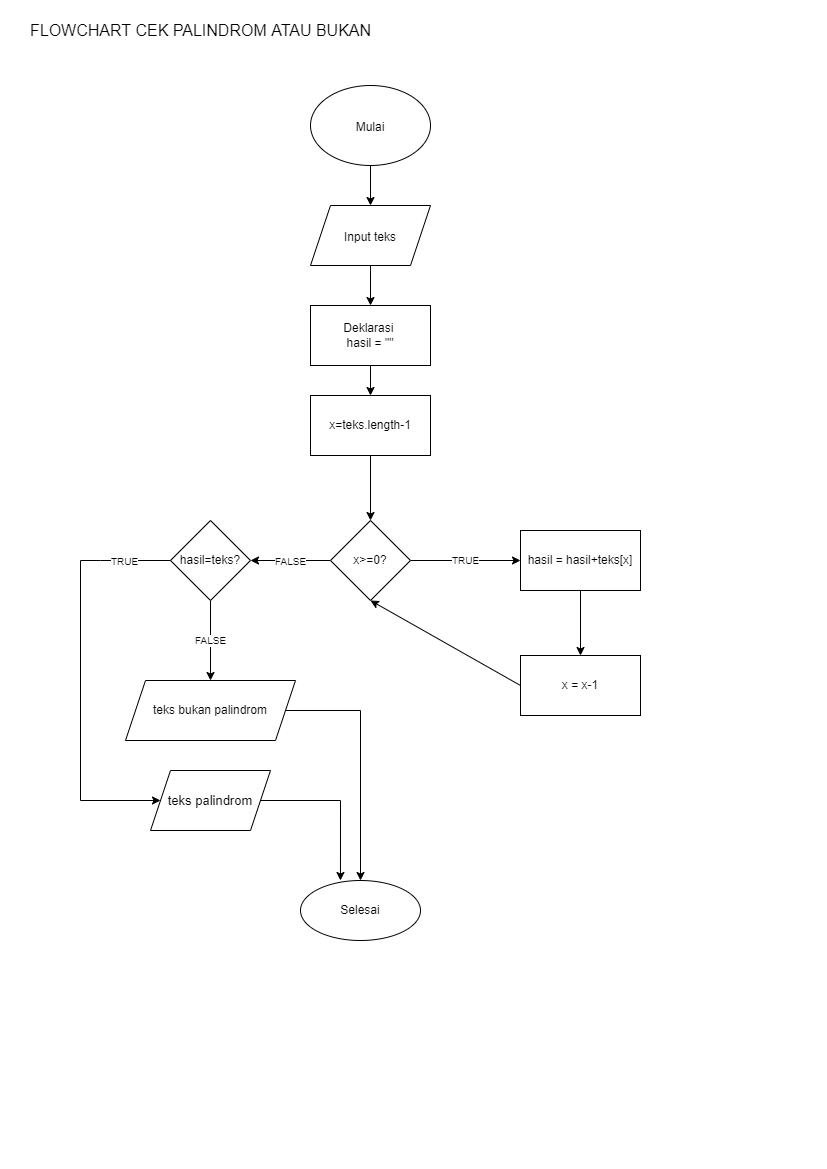

The diagram above was exported from draw.io. Its source (the exported page's mxGraphModel, read from the mxfile embedded in the PNG):
<mxGraphModel dx="868" dy="492" grid="1" gridSize="10" guides="1" tooltips="1" connect="1" arrows="1" fold="1" page="1" pageScale="1" pageWidth="827" pageHeight="1169" math="0" shadow="0">
  <root>
    <mxCell id="0" />
    <mxCell id="1" parent="0" />
    <mxCell id="hp2P0hnInBHS3KSKp_J3-4" value="FLOWCHART CEK PALINDROM ATAU BUKAN" style="text;html=1;align=center;verticalAlign=middle;resizable=0;points=[];autosize=1;strokeColor=none;fillColor=none;fontColor=#000000;fontSize=16;" vertex="1" parent="1">
      <mxGeometry x="20" y="20" width="360" height="20" as="geometry" />
    </mxCell>
    <mxCell id="hp2P0hnInBHS3KSKp_J3-9" value="" style="edgeStyle=orthogonalEdgeStyle;rounded=0;orthogonalLoop=1;jettySize=auto;html=1;fontSize=15;fontColor=default;" edge="1" parent="1" source="hp2P0hnInBHS3KSKp_J3-7" target="hp2P0hnInBHS3KSKp_J3-8">
      <mxGeometry relative="1" as="geometry" />
    </mxCell>
    <mxCell id="hp2P0hnInBHS3KSKp_J3-7" value="&lt;span style=&quot;font-size: 12px&quot;&gt;Mulai&lt;/span&gt;" style="ellipse;whiteSpace=wrap;html=1;labelBackgroundColor=default;fontSize=15;fontColor=default;" vertex="1" parent="1">
      <mxGeometry x="310" y="85" width="120" height="80" as="geometry" />
    </mxCell>
    <mxCell id="hp2P0hnInBHS3KSKp_J3-11" value="" style="edgeStyle=orthogonalEdgeStyle;rounded=0;orthogonalLoop=1;jettySize=auto;html=1;fontSize=12;fontColor=default;" edge="1" parent="1" source="hp2P0hnInBHS3KSKp_J3-8" target="hp2P0hnInBHS3KSKp_J3-10">
      <mxGeometry relative="1" as="geometry" />
    </mxCell>
    <mxCell id="hp2P0hnInBHS3KSKp_J3-8" value="&lt;span style=&quot;font-size: 12px&quot;&gt;Input teks&lt;/span&gt;" style="shape=parallelogram;perimeter=parallelogramPerimeter;whiteSpace=wrap;html=1;fixedSize=1;labelBackgroundColor=default;fontSize=15;fontColor=default;" vertex="1" parent="1">
      <mxGeometry x="310" y="205" width="120" height="60" as="geometry" />
    </mxCell>
    <mxCell id="hp2P0hnInBHS3KSKp_J3-13" value="" style="edgeStyle=orthogonalEdgeStyle;rounded=0;orthogonalLoop=1;jettySize=auto;html=1;fontSize=10;fontColor=default;" edge="1" parent="1" source="hp2P0hnInBHS3KSKp_J3-10" target="hp2P0hnInBHS3KSKp_J3-12">
      <mxGeometry relative="1" as="geometry" />
    </mxCell>
    <mxCell id="hp2P0hnInBHS3KSKp_J3-10" value="Deklarasi&amp;nbsp;&lt;br&gt;hasil = &quot;&quot;" style="rounded=0;whiteSpace=wrap;html=1;labelBackgroundColor=default;fontSize=12;fontColor=default;" vertex="1" parent="1">
      <mxGeometry x="310" y="305" width="120" height="60" as="geometry" />
    </mxCell>
    <mxCell id="hp2P0hnInBHS3KSKp_J3-15" value="" style="edgeStyle=orthogonalEdgeStyle;rounded=0;orthogonalLoop=1;jettySize=auto;html=1;fontSize=10;fontColor=default;" edge="1" parent="1" source="hp2P0hnInBHS3KSKp_J3-12" target="hp2P0hnInBHS3KSKp_J3-14">
      <mxGeometry relative="1" as="geometry" />
    </mxCell>
    <mxCell id="hp2P0hnInBHS3KSKp_J3-12" value="x=teks.length-1" style="rounded=0;whiteSpace=wrap;html=1;labelBackgroundColor=default;fontSize=12;fontColor=default;" vertex="1" parent="1">
      <mxGeometry x="310" y="395" width="120" height="60" as="geometry" />
    </mxCell>
    <mxCell id="hp2P0hnInBHS3KSKp_J3-17" value="TRUE" style="edgeStyle=orthogonalEdgeStyle;rounded=0;orthogonalLoop=1;jettySize=auto;html=1;fontSize=10;fontColor=default;" edge="1" parent="1" source="hp2P0hnInBHS3KSKp_J3-14" target="hp2P0hnInBHS3KSKp_J3-16">
      <mxGeometry relative="1" as="geometry" />
    </mxCell>
    <mxCell id="hp2P0hnInBHS3KSKp_J3-27" value="&lt;font size=&quot;1&quot;&gt;FALSE&lt;/font&gt;" style="edgeStyle=orthogonalEdgeStyle;rounded=0;orthogonalLoop=1;jettySize=auto;html=1;fontSize=14;fontColor=default;" edge="1" parent="1" source="hp2P0hnInBHS3KSKp_J3-14" target="hp2P0hnInBHS3KSKp_J3-26">
      <mxGeometry relative="1" as="geometry" />
    </mxCell>
    <mxCell id="hp2P0hnInBHS3KSKp_J3-14" value="x&amp;gt;=0?" style="rhombus;whiteSpace=wrap;html=1;rounded=0;labelBackgroundColor=default;" vertex="1" parent="1">
      <mxGeometry x="330" y="520" width="80" height="80" as="geometry" />
    </mxCell>
    <mxCell id="hp2P0hnInBHS3KSKp_J3-24" value="" style="edgeStyle=orthogonalEdgeStyle;rounded=0;orthogonalLoop=1;jettySize=auto;html=1;fontSize=14;fontColor=default;" edge="1" parent="1" source="hp2P0hnInBHS3KSKp_J3-16" target="hp2P0hnInBHS3KSKp_J3-23">
      <mxGeometry relative="1" as="geometry" />
    </mxCell>
    <mxCell id="hp2P0hnInBHS3KSKp_J3-16" value="hasil = hasil+teks[x]" style="whiteSpace=wrap;html=1;rounded=0;labelBackgroundColor=default;" vertex="1" parent="1">
      <mxGeometry x="520" y="530" width="120" height="60" as="geometry" />
    </mxCell>
    <mxCell id="hp2P0hnInBHS3KSKp_J3-23" value="x = x-1" style="rounded=0;whiteSpace=wrap;html=1;labelBackgroundColor=default;" vertex="1" parent="1">
      <mxGeometry x="520" y="655" width="120" height="60" as="geometry" />
    </mxCell>
    <mxCell id="hp2P0hnInBHS3KSKp_J3-25" value="" style="endArrow=classic;html=1;rounded=0;fontSize=14;fontColor=default;entryX=0.5;entryY=1;entryDx=0;entryDy=0;exitX=0;exitY=0.5;exitDx=0;exitDy=0;" edge="1" parent="1" source="hp2P0hnInBHS3KSKp_J3-23" target="hp2P0hnInBHS3KSKp_J3-14">
      <mxGeometry width="50" height="50" relative="1" as="geometry">
        <mxPoint x="410" y="670" as="sourcePoint" />
        <mxPoint x="460" y="620" as="targetPoint" />
      </mxGeometry>
    </mxCell>
    <mxCell id="hp2P0hnInBHS3KSKp_J3-29" value="FALSE" style="edgeStyle=orthogonalEdgeStyle;rounded=0;orthogonalLoop=1;jettySize=auto;html=1;fontSize=10;fontColor=default;" edge="1" parent="1" source="hp2P0hnInBHS3KSKp_J3-26" target="hp2P0hnInBHS3KSKp_J3-28">
      <mxGeometry relative="1" as="geometry" />
    </mxCell>
    <mxCell id="hp2P0hnInBHS3KSKp_J3-26" value="hasil=teks?" style="rhombus;whiteSpace=wrap;html=1;rounded=0;labelBackgroundColor=default;" vertex="1" parent="1">
      <mxGeometry x="170" y="520" width="80" height="80" as="geometry" />
    </mxCell>
    <mxCell id="hp2P0hnInBHS3KSKp_J3-36" value="" style="edgeStyle=orthogonalEdgeStyle;rounded=0;orthogonalLoop=1;jettySize=auto;html=1;labelBackgroundColor=#FFFFFF;fontSize=10;fontColor=default;" edge="1" parent="1" source="hp2P0hnInBHS3KSKp_J3-28" target="hp2P0hnInBHS3KSKp_J3-35">
      <mxGeometry relative="1" as="geometry" />
    </mxCell>
    <mxCell id="hp2P0hnInBHS3KSKp_J3-28" value="teks bukan palindrom" style="shape=parallelogram;perimeter=parallelogramPerimeter;whiteSpace=wrap;html=1;fixedSize=1;rounded=0;labelBackgroundColor=default;" vertex="1" parent="1">
      <mxGeometry x="125" y="680" width="170" height="60" as="geometry" />
    </mxCell>
    <mxCell id="hp2P0hnInBHS3KSKp_J3-38" style="edgeStyle=orthogonalEdgeStyle;rounded=0;orthogonalLoop=1;jettySize=auto;html=1;entryX=0.333;entryY=0;entryDx=0;entryDy=0;entryPerimeter=0;labelBackgroundColor=#FFFFFF;fontSize=10;fontColor=default;" edge="1" parent="1" source="hp2P0hnInBHS3KSKp_J3-30" target="hp2P0hnInBHS3KSKp_J3-35">
      <mxGeometry relative="1" as="geometry" />
    </mxCell>
    <mxCell id="hp2P0hnInBHS3KSKp_J3-30" value="teks palindrom" style="shape=parallelogram;perimeter=parallelogramPerimeter;whiteSpace=wrap;html=1;fixedSize=1;labelBackgroundColor=none;fontSize=13;fontColor=default;" vertex="1" parent="1">
      <mxGeometry x="150" y="770" width="120" height="60" as="geometry" />
    </mxCell>
    <mxCell id="hp2P0hnInBHS3KSKp_J3-31" value="" style="endArrow=classic;html=1;rounded=0;fontSize=13;fontColor=default;entryX=0;entryY=0.5;entryDx=0;entryDy=0;" edge="1" parent="1" target="hp2P0hnInBHS3KSKp_J3-30">
      <mxGeometry width="50" height="50" relative="1" as="geometry">
        <mxPoint x="80" y="800" as="sourcePoint" />
        <mxPoint x="440" y="580" as="targetPoint" />
      </mxGeometry>
    </mxCell>
    <mxCell id="hp2P0hnInBHS3KSKp_J3-32" value="" style="endArrow=none;html=1;rounded=0;fontSize=13;fontColor=default;exitX=0;exitY=0.5;exitDx=0;exitDy=0;" edge="1" parent="1" source="hp2P0hnInBHS3KSKp_J3-26">
      <mxGeometry width="50" height="50" relative="1" as="geometry">
        <mxPoint x="390" y="660" as="sourcePoint" />
        <mxPoint x="80" y="560" as="targetPoint" />
        <Array as="points">
          <mxPoint x="100" y="560" />
        </Array>
      </mxGeometry>
    </mxCell>
    <mxCell id="hp2P0hnInBHS3KSKp_J3-34" value="&lt;font style=&quot;font-size: 10px;&quot;&gt;TRUE&lt;/font&gt;" style="edgeLabel;html=1;align=center;verticalAlign=middle;resizable=0;points=[];fontSize=10;fontColor=default;fontStyle=0" vertex="1" connectable="0" parent="hp2P0hnInBHS3KSKp_J3-32">
      <mxGeometry x="0.0444" y="3" relative="1" as="geometry">
        <mxPoint y="-3" as="offset" />
      </mxGeometry>
    </mxCell>
    <mxCell id="hp2P0hnInBHS3KSKp_J3-33" value="" style="endArrow=none;html=1;rounded=0;fontSize=13;fontColor=default;" edge="1" parent="1">
      <mxGeometry width="50" height="50" relative="1" as="geometry">
        <mxPoint x="80" y="800" as="sourcePoint" />
        <mxPoint x="80" y="560" as="targetPoint" />
      </mxGeometry>
    </mxCell>
    <mxCell id="hp2P0hnInBHS3KSKp_J3-35" value="Selesai" style="ellipse;whiteSpace=wrap;html=1;rounded=0;labelBackgroundColor=default;" vertex="1" parent="1">
      <mxGeometry x="300" y="880" width="120" height="60" as="geometry" />
    </mxCell>
  </root>
</mxGraphModel>